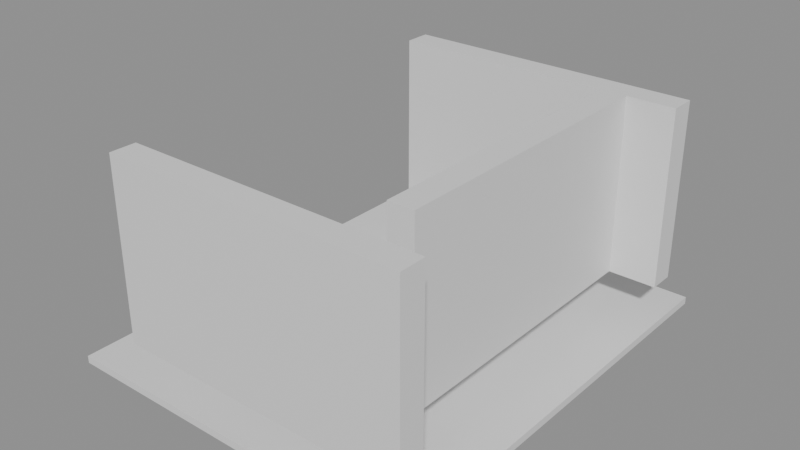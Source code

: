 # Source: building_lego.blend  (saved by Blender 5.0.119; exported with 4.5.12 LTS)
import bpy
from mathutils import Matrix  # noqa: F401  (used for matrix-valued properties, if any)

bpy.ops.wm.read_factory_settings(use_empty=True)
scene = bpy.context.scene
scene.name = 'Scene'

# ---- collections
col_01_paredes_externas = bpy.data.collections.new('01_Paredes_Externas'); scene.collection.children.link(col_01_paredes_externas)
col_03_pisos_escadas = bpy.data.collections.new('03_Pisos_Escadas'); scene.collection.children.link(col_03_pisos_escadas)
col_04_moveis_decoracoes = bpy.data.collections.new('04_Moveis_Decoracoes'); scene.collection.children.link(col_04_moveis_decoracoes)

# ---- materials (node trees are filled in below, after node groups)
mat_mat_parede_externa = bpy.data.materials.new('Mat_Parede_Externa')
mat_mat_pisos = bpy.data.materials.new('Mat_Pisos')
mat_mat_moveis = bpy.data.materials.new('Mat_Moveis')

# ---- material node trees
mat_mat_parede_externa.use_nodes = True; mat_mat_parede_externa.node_tree.nodes.clear()
_N = mat_mat_parede_externa.node_tree.nodes; _L = mat_mat_parede_externa.node_tree.links
n0 = _N.new('ShaderNodeBsdfPrincipled'); n0.name = 'BSDF - Pré-fundamentado'; n0.location = (-200, 100)
n1 = _N.new('ShaderNodeOutputMaterial'); n1.name = 'Saída de material'; n1.location = (200, 100)
_L.new(n0.outputs[0], n1.inputs[0])
n1.is_active_output = True
mat_mat_pisos.use_nodes = True; mat_mat_pisos.node_tree.nodes.clear()
_N = mat_mat_pisos.node_tree.nodes; _L = mat_mat_pisos.node_tree.links
n0 = _N.new('ShaderNodeBsdfPrincipled'); n0.name = 'BSDF - Pré-fundamentado'; n0.location = (-200, 100)
n1 = _N.new('ShaderNodeOutputMaterial'); n1.name = 'Saída de material'; n1.location = (200, 100)
_L.new(n0.outputs[0], n1.inputs[0])
n1.is_active_output = True
mat_mat_moveis.use_nodes = True; mat_mat_moveis.node_tree.nodes.clear()
_N = mat_mat_moveis.node_tree.nodes; _L = mat_mat_moveis.node_tree.links
n0 = _N.new('ShaderNodeBsdfPrincipled'); n0.name = 'BSDF - Pré-fundamentado'; n0.location = (-200, 100)
n1 = _N.new('ShaderNodeOutputMaterial'); n1.name = 'Saída de material'; n1.location = (200, 100)
_L.new(n0.outputs[0], n1.inputs[0])
n1.is_active_output = True

# ---- meshes
me_bloco_stone_wall_4337_2616_z65 = bpy.data.meshes.new('Bloco_stone_wall_4337_2616_z65')
me_bloco_stone_wall_4337_2616_z65.from_pydata([(-0.5, -0.175, -1.2), (0.5, -0.175, -1.2), (0.5, 0.175, -1.2), (-0.5, 0.175, -1.2), (-0.5, -0.175, 1.2), (0.5, -0.175, 1.2), (0.5, 0.175, 1.2), (-0.5, 0.175, 1.2)], [], [(0, 1, 2, 3), (4, 7, 6, 5), (0, 4, 5, 1), (2, 6, 7, 3), (0, 3, 7, 4), (1, 5, 6, 2)])
me_bloco_stone_wall_4337_2616_z65.materials.append(mat_mat_parede_externa)
me_bloco_stone_wall_4337_2616_z65.update()
me_bloco_stone_wall_4338_2616_z65 = bpy.data.meshes.new('Bloco_stone_wall_4338_2616_z65')
me_bloco_stone_wall_4338_2616_z65.from_pydata([(-0.5, -0.175, -1.2), (0.5, -0.175, -1.2), (0.5, 0.175, -1.2), (-0.5, 0.175, -1.2), (-0.5, -0.175, 1.2), (0.5, -0.175, 1.2), (0.5, 0.175, 1.2), (-0.5, 0.175, 1.2)], [], [(0, 1, 2, 3), (4, 7, 6, 5), (0, 4, 5, 1), (2, 6, 7, 3), (0, 3, 7, 4), (1, 5, 6, 2)])
me_bloco_stone_wall_4338_2616_z65.materials.append(mat_mat_parede_externa)
me_bloco_stone_wall_4338_2616_z65.update()
me_bloco_stone_wall_4339_2616_z65 = bpy.data.meshes.new('Bloco_stone_wall_4339_2616_z65')
me_bloco_stone_wall_4339_2616_z65.from_pydata([(-0.5, -0.175, -1.2), (0.5, -0.175, -1.2), (0.5, 0.175, -1.2), (-0.5, 0.175, -1.2), (-0.5, -0.175, 1.2), (0.5, -0.175, 1.2), (0.5, 0.175, 1.2), (-0.5, 0.175, 1.2)], [], [(0, 1, 2, 3), (4, 7, 6, 5), (0, 4, 5, 1), (2, 6, 7, 3), (0, 3, 7, 4), (1, 5, 6, 2)])
me_bloco_stone_wall_4339_2616_z65.materials.append(mat_mat_parede_externa)
me_bloco_stone_wall_4339_2616_z65.update()
me_bloco_stone_wall_4340_2616_z65 = bpy.data.meshes.new('Bloco_stone_wall_4340_2616_z65')
me_bloco_stone_wall_4340_2616_z65.from_pydata([(-0.5, -0.175, -1.2), (0.5, -0.175, -1.2), (0.5, 0.175, -1.2), (-0.5, 0.175, -1.2), (-0.5, -0.175, 1.2), (0.5, -0.175, 1.2), (0.5, 0.175, 1.2), (-0.5, 0.175, 1.2)], [], [(0, 1, 2, 3), (4, 7, 6, 5), (0, 4, 5, 1), (2, 6, 7, 3), (0, 3, 7, 4), (1, 5, 6, 2)])
me_bloco_stone_wall_4340_2616_z65.materials.append(mat_mat_parede_externa)
me_bloco_stone_wall_4340_2616_z65.update()
me_bloco_stone_wall_4337_2621_z65 = bpy.data.meshes.new('Bloco_stone_wall_4337_2621_z65')
me_bloco_stone_wall_4337_2621_z65.from_pydata([(-0.5, -0.175, -1.2), (0.5, -0.175, -1.2), (0.5, 0.175, -1.2), (-0.5, 0.175, -1.2), (-0.5, -0.175, 1.2), (0.5, -0.175, 1.2), (0.5, 0.175, 1.2), (-0.5, 0.175, 1.2)], [], [(0, 1, 2, 3), (4, 7, 6, 5), (0, 4, 5, 1), (2, 6, 7, 3), (0, 3, 7, 4), (1, 5, 6, 2)])
me_bloco_stone_wall_4337_2621_z65.materials.append(mat_mat_parede_externa)
me_bloco_stone_wall_4337_2621_z65.update()
me_bloco_stone_wall_4338_2621_z65 = bpy.data.meshes.new('Bloco_stone_wall_4338_2621_z65')
me_bloco_stone_wall_4338_2621_z65.from_pydata([(-0.5, -0.175, -1.2), (0.5, -0.175, -1.2), (0.5, 0.175, -1.2), (-0.5, 0.175, -1.2), (-0.5, -0.175, 1.2), (0.5, -0.175, 1.2), (0.5, 0.175, 1.2), (-0.5, 0.175, 1.2)], [], [(0, 1, 2, 3), (4, 7, 6, 5), (0, 4, 5, 1), (2, 6, 7, 3), (0, 3, 7, 4), (1, 5, 6, 2)])
me_bloco_stone_wall_4338_2621_z65.materials.append(mat_mat_parede_externa)
me_bloco_stone_wall_4338_2621_z65.update()
me_bloco_stone_wall_4339_2621_z65 = bpy.data.meshes.new('Bloco_stone_wall_4339_2621_z65')
me_bloco_stone_wall_4339_2621_z65.from_pydata([(-0.5, -0.175, -1.2), (0.5, -0.175, -1.2), (0.5, 0.175, -1.2), (-0.5, 0.175, -1.2), (-0.5, -0.175, 1.2), (0.5, -0.175, 1.2), (0.5, 0.175, 1.2), (-0.5, 0.175, 1.2)], [], [(0, 1, 2, 3), (4, 7, 6, 5), (0, 4, 5, 1), (2, 6, 7, 3), (0, 3, 7, 4), (1, 5, 6, 2)])
me_bloco_stone_wall_4339_2621_z65.materials.append(mat_mat_parede_externa)
me_bloco_stone_wall_4339_2621_z65.update()
me_bloco_stone_wall_4340_2621_z65 = bpy.data.meshes.new('Bloco_stone_wall_4340_2621_z65')
me_bloco_stone_wall_4340_2621_z65.from_pydata([(-0.5, -0.175, -1.2), (0.5, -0.175, -1.2), (0.5, 0.175, -1.2), (-0.5, 0.175, -1.2), (-0.5, -0.175, 1.2), (0.5, -0.175, 1.2), (0.5, 0.175, 1.2), (-0.5, 0.175, 1.2)], [], [(0, 1, 2, 3), (4, 7, 6, 5), (0, 4, 5, 1), (2, 6, 7, 3), (0, 3, 7, 4), (1, 5, 6, 2)])
me_bloco_stone_wall_4340_2621_z65.materials.append(mat_mat_parede_externa)
me_bloco_stone_wall_4340_2621_z65.update()
me_bloco_stone_wall_4340_2617_z65 = bpy.data.meshes.new('Bloco_stone_wall_4340_2617_z65')
me_bloco_stone_wall_4340_2617_z65.from_pydata([(-0.175, -0.5, -1.2), (0.175, -0.5, -1.2), (0.175, 0.5, -1.2), (-0.175, 0.5, -1.2), (-0.175, -0.5, 1.2), (0.175, -0.5, 1.2), (0.175, 0.5, 1.2), (-0.175, 0.5, 1.2)], [], [(0, 1, 2, 3), (4, 7, 6, 5), (0, 4, 5, 1), (2, 6, 7, 3), (0, 3, 7, 4), (1, 5, 6, 2)])
me_bloco_stone_wall_4340_2617_z65.materials.append(mat_mat_parede_externa)
me_bloco_stone_wall_4340_2617_z65.update()
me_bloco_stone_wall_4340_2618_z65 = bpy.data.meshes.new('Bloco_stone_wall_4340_2618_z65')
me_bloco_stone_wall_4340_2618_z65.from_pydata([(-0.175, -0.5, -1.2), (0.175, -0.5, -1.2), (0.175, 0.5, -1.2), (-0.175, 0.5, -1.2), (-0.175, -0.5, 1.2), (0.175, -0.5, 1.2), (0.175, 0.5, 1.2), (-0.175, 0.5, 1.2)], [], [(0, 1, 2, 3), (4, 7, 6, 5), (0, 4, 5, 1), (2, 6, 7, 3), (0, 3, 7, 4), (1, 5, 6, 2)])
me_bloco_stone_wall_4340_2618_z65.materials.append(mat_mat_parede_externa)
me_bloco_stone_wall_4340_2618_z65.update()
me_bloco_stone_wall_4340_2619_z65 = bpy.data.meshes.new('Bloco_stone_wall_4340_2619_z65')
me_bloco_stone_wall_4340_2619_z65.from_pydata([(-0.175, -0.5, -1.2), (0.175, -0.5, -1.2), (0.175, 0.5, -1.2), (-0.175, 0.5, -1.2), (-0.175, -0.5, 1.2), (0.175, -0.5, 1.2), (0.175, 0.5, 1.2), (-0.175, 0.5, 1.2)], [], [(0, 1, 2, 3), (4, 7, 6, 5), (0, 4, 5, 1), (2, 6, 7, 3), (0, 3, 7, 4), (1, 5, 6, 2)])
me_bloco_stone_wall_4340_2619_z65.materials.append(mat_mat_parede_externa)
me_bloco_stone_wall_4340_2619_z65.update()
me_bloco_stone_wall_4340_2620_z65 = bpy.data.meshes.new('Bloco_stone_wall_4340_2620_z65')
me_bloco_stone_wall_4340_2620_z65.from_pydata([(-0.175, -0.5, -1.2), (0.175, -0.5, -1.2), (0.175, 0.5, -1.2), (-0.175, 0.5, -1.2), (-0.175, -0.5, 1.2), (0.175, -0.5, 1.2), (0.175, 0.5, 1.2), (-0.175, 0.5, 1.2)], [], [(0, 1, 2, 3), (4, 7, 6, 5), (0, 4, 5, 1), (2, 6, 7, 3), (0, 3, 7, 4), (1, 5, 6, 2)])
me_bloco_stone_wall_4340_2620_z65.materials.append(mat_mat_parede_externa)
me_bloco_stone_wall_4340_2620_z65.update()
me_piso_stone_4336_2616_z60 = bpy.data.meshes.new('Piso_stone_4336_2616_z60')
me_piso_stone_4336_2616_z60.from_pydata([(-0.5, -0.5, -0.05), (0.5, -0.5, -0.05), (0.5, 0.5, -0.05), (-0.5, 0.5, -0.05), (-0.5, -0.5, 0.05), (0.5, -0.5, 0.05), (0.5, 0.5, 0.05), (-0.5, 0.5, 0.05)], [], [(0, 1, 2, 3), (4, 7, 6, 5), (0, 4, 5, 1), (2, 6, 7, 3), (0, 3, 7, 4), (1, 5, 6, 2)])
me_piso_stone_4336_2616_z60.materials.append(mat_mat_pisos)
me_piso_stone_4336_2616_z60.update()
me_piso_stone_4337_2616_z60 = bpy.data.meshes.new('Piso_stone_4337_2616_z60')
me_piso_stone_4337_2616_z60.from_pydata([(-0.5, -0.5, -0.05), (0.5, -0.5, -0.05), (0.5, 0.5, -0.05), (-0.5, 0.5, -0.05), (-0.5, -0.5, 0.05), (0.5, -0.5, 0.05), (0.5, 0.5, 0.05), (-0.5, 0.5, 0.05)], [], [(0, 1, 2, 3), (4, 7, 6, 5), (0, 4, 5, 1), (2, 6, 7, 3), (0, 3, 7, 4), (1, 5, 6, 2)])
me_piso_stone_4337_2616_z60.materials.append(mat_mat_pisos)
me_piso_stone_4337_2616_z60.update()
me_piso_stone_4338_2616_z60 = bpy.data.meshes.new('Piso_stone_4338_2616_z60')
me_piso_stone_4338_2616_z60.from_pydata([(-0.5, -0.5, -0.05), (0.5, -0.5, -0.05), (0.5, 0.5, -0.05), (-0.5, 0.5, -0.05), (-0.5, -0.5, 0.05), (0.5, -0.5, 0.05), (0.5, 0.5, 0.05), (-0.5, 0.5, 0.05)], [], [(0, 1, 2, 3), (4, 7, 6, 5), (0, 4, 5, 1), (2, 6, 7, 3), (0, 3, 7, 4), (1, 5, 6, 2)])
me_piso_stone_4338_2616_z60.materials.append(mat_mat_pisos)
me_piso_stone_4338_2616_z60.update()
me_piso_stone_4339_2616_z60 = bpy.data.meshes.new('Piso_stone_4339_2616_z60')
me_piso_stone_4339_2616_z60.from_pydata([(-0.5, -0.5, -0.05), (0.5, -0.5, -0.05), (0.5, 0.5, -0.05), (-0.5, 0.5, -0.05), (-0.5, -0.5, 0.05), (0.5, -0.5, 0.05), (0.5, 0.5, 0.05), (-0.5, 0.5, 0.05)], [], [(0, 1, 2, 3), (4, 7, 6, 5), (0, 4, 5, 1), (2, 6, 7, 3), (0, 3, 7, 4), (1, 5, 6, 2)])
me_piso_stone_4339_2616_z60.materials.append(mat_mat_pisos)
me_piso_stone_4339_2616_z60.update()
me_piso_stone_4340_2616_z60 = bpy.data.meshes.new('Piso_stone_4340_2616_z60')
me_piso_stone_4340_2616_z60.from_pydata([(-0.5, -0.5, -0.05), (0.5, -0.5, -0.05), (0.5, 0.5, -0.05), (-0.5, 0.5, -0.05), (-0.5, -0.5, 0.05), (0.5, -0.5, 0.05), (0.5, 0.5, 0.05), (-0.5, 0.5, 0.05)], [], [(0, 1, 2, 3), (4, 7, 6, 5), (0, 4, 5, 1), (2, 6, 7, 3), (0, 3, 7, 4), (1, 5, 6, 2)])
me_piso_stone_4340_2616_z60.materials.append(mat_mat_pisos)
me_piso_stone_4340_2616_z60.update()
me_piso_stone_4336_2617_z60 = bpy.data.meshes.new('Piso_stone_4336_2617_z60')
me_piso_stone_4336_2617_z60.from_pydata([(-0.5, -0.5, -0.05), (0.5, -0.5, -0.05), (0.5, 0.5, -0.05), (-0.5, 0.5, -0.05), (-0.5, -0.5, 0.05), (0.5, -0.5, 0.05), (0.5, 0.5, 0.05), (-0.5, 0.5, 0.05)], [], [(0, 1, 2, 3), (4, 7, 6, 5), (0, 4, 5, 1), (2, 6, 7, 3), (0, 3, 7, 4), (1, 5, 6, 2)])
me_piso_stone_4336_2617_z60.materials.append(mat_mat_pisos)
me_piso_stone_4336_2617_z60.update()
me_piso_stone_4337_2617_z60 = bpy.data.meshes.new('Piso_stone_4337_2617_z60')
me_piso_stone_4337_2617_z60.from_pydata([(-0.5, -0.5, -0.05), (0.5, -0.5, -0.05), (0.5, 0.5, -0.05), (-0.5, 0.5, -0.05), (-0.5, -0.5, 0.05), (0.5, -0.5, 0.05), (0.5, 0.5, 0.05), (-0.5, 0.5, 0.05)], [], [(0, 1, 2, 3), (4, 7, 6, 5), (0, 4, 5, 1), (2, 6, 7, 3), (0, 3, 7, 4), (1, 5, 6, 2)])
me_piso_stone_4337_2617_z60.materials.append(mat_mat_pisos)
me_piso_stone_4337_2617_z60.update()
me_piso_stone_4338_2617_z60 = bpy.data.meshes.new('Piso_stone_4338_2617_z60')
me_piso_stone_4338_2617_z60.from_pydata([(-0.5, -0.5, -0.05), (0.5, -0.5, -0.05), (0.5, 0.5, -0.05), (-0.5, 0.5, -0.05), (-0.5, -0.5, 0.05), (0.5, -0.5, 0.05), (0.5, 0.5, 0.05), (-0.5, 0.5, 0.05)], [], [(0, 1, 2, 3), (4, 7, 6, 5), (0, 4, 5, 1), (2, 6, 7, 3), (0, 3, 7, 4), (1, 5, 6, 2)])
me_piso_stone_4338_2617_z60.materials.append(mat_mat_pisos)
me_piso_stone_4338_2617_z60.update()
me_piso_stone_4339_2617_z60 = bpy.data.meshes.new('Piso_stone_4339_2617_z60')
me_piso_stone_4339_2617_z60.from_pydata([(-0.5, -0.5, -0.05), (0.5, -0.5, -0.05), (0.5, 0.5, -0.05), (-0.5, 0.5, -0.05), (-0.5, -0.5, 0.05), (0.5, -0.5, 0.05), (0.5, 0.5, 0.05), (-0.5, 0.5, 0.05)], [], [(0, 1, 2, 3), (4, 7, 6, 5), (0, 4, 5, 1), (2, 6, 7, 3), (0, 3, 7, 4), (1, 5, 6, 2)])
me_piso_stone_4339_2617_z60.materials.append(mat_mat_pisos)
me_piso_stone_4339_2617_z60.update()
me_piso_stone_4340_2617_z60 = bpy.data.meshes.new('Piso_stone_4340_2617_z60')
me_piso_stone_4340_2617_z60.from_pydata([(-0.5, -0.5, -0.05), (0.5, -0.5, -0.05), (0.5, 0.5, -0.05), (-0.5, 0.5, -0.05), (-0.5, -0.5, 0.05), (0.5, -0.5, 0.05), (0.5, 0.5, 0.05), (-0.5, 0.5, 0.05)], [], [(0, 1, 2, 3), (4, 7, 6, 5), (0, 4, 5, 1), (2, 6, 7, 3), (0, 3, 7, 4), (1, 5, 6, 2)])
me_piso_stone_4340_2617_z60.materials.append(mat_mat_pisos)
me_piso_stone_4340_2617_z60.update()
me_piso_stone_4336_2618_z60 = bpy.data.meshes.new('Piso_stone_4336_2618_z60')
me_piso_stone_4336_2618_z60.from_pydata([(-0.5, -0.5, -0.05), (0.5, -0.5, -0.05), (0.5, 0.5, -0.05), (-0.5, 0.5, -0.05), (-0.5, -0.5, 0.05), (0.5, -0.5, 0.05), (0.5, 0.5, 0.05), (-0.5, 0.5, 0.05)], [], [(0, 1, 2, 3), (4, 7, 6, 5), (0, 4, 5, 1), (2, 6, 7, 3), (0, 3, 7, 4), (1, 5, 6, 2)])
me_piso_stone_4336_2618_z60.materials.append(mat_mat_pisos)
me_piso_stone_4336_2618_z60.update()
me_piso_stone_4337_2618_z60 = bpy.data.meshes.new('Piso_stone_4337_2618_z60')
me_piso_stone_4337_2618_z60.from_pydata([(-0.5, -0.5, -0.05), (0.5, -0.5, -0.05), (0.5, 0.5, -0.05), (-0.5, 0.5, -0.05), (-0.5, -0.5, 0.05), (0.5, -0.5, 0.05), (0.5, 0.5, 0.05), (-0.5, 0.5, 0.05)], [], [(0, 1, 2, 3), (4, 7, 6, 5), (0, 4, 5, 1), (2, 6, 7, 3), (0, 3, 7, 4), (1, 5, 6, 2)])
me_piso_stone_4337_2618_z60.materials.append(mat_mat_pisos)
me_piso_stone_4337_2618_z60.update()
me_piso_stone_4338_2618_z60 = bpy.data.meshes.new('Piso_stone_4338_2618_z60')
me_piso_stone_4338_2618_z60.from_pydata([(-0.5, -0.5, -0.05), (0.5, -0.5, -0.05), (0.5, 0.5, -0.05), (-0.5, 0.5, -0.05), (-0.5, -0.5, 0.05), (0.5, -0.5, 0.05), (0.5, 0.5, 0.05), (-0.5, 0.5, 0.05)], [], [(0, 1, 2, 3), (4, 7, 6, 5), (0, 4, 5, 1), (2, 6, 7, 3), (0, 3, 7, 4), (1, 5, 6, 2)])
me_piso_stone_4338_2618_z60.materials.append(mat_mat_pisos)
me_piso_stone_4338_2618_z60.update()
me_piso_stone_4339_2618_z60 = bpy.data.meshes.new('Piso_stone_4339_2618_z60')
me_piso_stone_4339_2618_z60.from_pydata([(-0.5, -0.5, -0.05), (0.5, -0.5, -0.05), (0.5, 0.5, -0.05), (-0.5, 0.5, -0.05), (-0.5, -0.5, 0.05), (0.5, -0.5, 0.05), (0.5, 0.5, 0.05), (-0.5, 0.5, 0.05)], [], [(0, 1, 2, 3), (4, 7, 6, 5), (0, 4, 5, 1), (2, 6, 7, 3), (0, 3, 7, 4), (1, 5, 6, 2)])
me_piso_stone_4339_2618_z60.materials.append(mat_mat_pisos)
me_piso_stone_4339_2618_z60.update()
me_piso_stone_4340_2618_z60 = bpy.data.meshes.new('Piso_stone_4340_2618_z60')
me_piso_stone_4340_2618_z60.from_pydata([(-0.5, -0.5, -0.05), (0.5, -0.5, -0.05), (0.5, 0.5, -0.05), (-0.5, 0.5, -0.05), (-0.5, -0.5, 0.05), (0.5, -0.5, 0.05), (0.5, 0.5, 0.05), (-0.5, 0.5, 0.05)], [], [(0, 1, 2, 3), (4, 7, 6, 5), (0, 4, 5, 1), (2, 6, 7, 3), (0, 3, 7, 4), (1, 5, 6, 2)])
me_piso_stone_4340_2618_z60.materials.append(mat_mat_pisos)
me_piso_stone_4340_2618_z60.update()
me_piso_stone_4336_2619_z60 = bpy.data.meshes.new('Piso_stone_4336_2619_z60')
me_piso_stone_4336_2619_z60.from_pydata([(-0.5, -0.5, -0.05), (0.5, -0.5, -0.05), (0.5, 0.5, -0.05), (-0.5, 0.5, -0.05), (-0.5, -0.5, 0.05), (0.5, -0.5, 0.05), (0.5, 0.5, 0.05), (-0.5, 0.5, 0.05)], [], [(0, 1, 2, 3), (4, 7, 6, 5), (0, 4, 5, 1), (2, 6, 7, 3), (0, 3, 7, 4), (1, 5, 6, 2)])
me_piso_stone_4336_2619_z60.materials.append(mat_mat_pisos)
me_piso_stone_4336_2619_z60.update()
me_piso_stone_4337_2619_z60 = bpy.data.meshes.new('Piso_stone_4337_2619_z60')
me_piso_stone_4337_2619_z60.from_pydata([(-0.5, -0.5, -0.05), (0.5, -0.5, -0.05), (0.5, 0.5, -0.05), (-0.5, 0.5, -0.05), (-0.5, -0.5, 0.05), (0.5, -0.5, 0.05), (0.5, 0.5, 0.05), (-0.5, 0.5, 0.05)], [], [(0, 1, 2, 3), (4, 7, 6, 5), (0, 4, 5, 1), (2, 6, 7, 3), (0, 3, 7, 4), (1, 5, 6, 2)])
me_piso_stone_4337_2619_z60.materials.append(mat_mat_pisos)
me_piso_stone_4337_2619_z60.update()
me_piso_stone_4338_2619_z60 = bpy.data.meshes.new('Piso_stone_4338_2619_z60')
me_piso_stone_4338_2619_z60.from_pydata([(-0.5, -0.5, -0.05), (0.5, -0.5, -0.05), (0.5, 0.5, -0.05), (-0.5, 0.5, -0.05), (-0.5, -0.5, 0.05), (0.5, -0.5, 0.05), (0.5, 0.5, 0.05), (-0.5, 0.5, 0.05)], [], [(0, 1, 2, 3), (4, 7, 6, 5), (0, 4, 5, 1), (2, 6, 7, 3), (0, 3, 7, 4), (1, 5, 6, 2)])
me_piso_stone_4338_2619_z60.materials.append(mat_mat_pisos)
me_piso_stone_4338_2619_z60.update()
me_piso_stone_4339_2619_z60 = bpy.data.meshes.new('Piso_stone_4339_2619_z60')
me_piso_stone_4339_2619_z60.from_pydata([(-0.5, -0.5, -0.05), (0.5, -0.5, -0.05), (0.5, 0.5, -0.05), (-0.5, 0.5, -0.05), (-0.5, -0.5, 0.05), (0.5, -0.5, 0.05), (0.5, 0.5, 0.05), (-0.5, 0.5, 0.05)], [], [(0, 1, 2, 3), (4, 7, 6, 5), (0, 4, 5, 1), (2, 6, 7, 3), (0, 3, 7, 4), (1, 5, 6, 2)])
me_piso_stone_4339_2619_z60.materials.append(mat_mat_pisos)
me_piso_stone_4339_2619_z60.update()
me_piso_stone_4340_2619_z60 = bpy.data.meshes.new('Piso_stone_4340_2619_z60')
me_piso_stone_4340_2619_z60.from_pydata([(-0.5, -0.5, -0.05), (0.5, -0.5, -0.05), (0.5, 0.5, -0.05), (-0.5, 0.5, -0.05), (-0.5, -0.5, 0.05), (0.5, -0.5, 0.05), (0.5, 0.5, 0.05), (-0.5, 0.5, 0.05)], [], [(0, 1, 2, 3), (4, 7, 6, 5), (0, 4, 5, 1), (2, 6, 7, 3), (0, 3, 7, 4), (1, 5, 6, 2)])
me_piso_stone_4340_2619_z60.materials.append(mat_mat_pisos)
me_piso_stone_4340_2619_z60.update()
me_piso_stone_4336_2620_z60 = bpy.data.meshes.new('Piso_stone_4336_2620_z60')
me_piso_stone_4336_2620_z60.from_pydata([(-0.5, -0.5, -0.05), (0.5, -0.5, -0.05), (0.5, 0.5, -0.05), (-0.5, 0.5, -0.05), (-0.5, -0.5, 0.05), (0.5, -0.5, 0.05), (0.5, 0.5, 0.05), (-0.5, 0.5, 0.05)], [], [(0, 1, 2, 3), (4, 7, 6, 5), (0, 4, 5, 1), (2, 6, 7, 3), (0, 3, 7, 4), (1, 5, 6, 2)])
me_piso_stone_4336_2620_z60.materials.append(mat_mat_pisos)
me_piso_stone_4336_2620_z60.update()
me_piso_stone_4337_2620_z60 = bpy.data.meshes.new('Piso_stone_4337_2620_z60')
me_piso_stone_4337_2620_z60.from_pydata([(-0.5, -0.5, -0.05), (0.5, -0.5, -0.05), (0.5, 0.5, -0.05), (-0.5, 0.5, -0.05), (-0.5, -0.5, 0.05), (0.5, -0.5, 0.05), (0.5, 0.5, 0.05), (-0.5, 0.5, 0.05)], [], [(0, 1, 2, 3), (4, 7, 6, 5), (0, 4, 5, 1), (2, 6, 7, 3), (0, 3, 7, 4), (1, 5, 6, 2)])
me_piso_stone_4337_2620_z60.materials.append(mat_mat_pisos)
me_piso_stone_4337_2620_z60.update()
me_piso_stone_4338_2620_z60 = bpy.data.meshes.new('Piso_stone_4338_2620_z60')
me_piso_stone_4338_2620_z60.from_pydata([(-0.5, -0.5, -0.05), (0.5, -0.5, -0.05), (0.5, 0.5, -0.05), (-0.5, 0.5, -0.05), (-0.5, -0.5, 0.05), (0.5, -0.5, 0.05), (0.5, 0.5, 0.05), (-0.5, 0.5, 0.05)], [], [(0, 1, 2, 3), (4, 7, 6, 5), (0, 4, 5, 1), (2, 6, 7, 3), (0, 3, 7, 4), (1, 5, 6, 2)])
me_piso_stone_4338_2620_z60.materials.append(mat_mat_pisos)
me_piso_stone_4338_2620_z60.update()
me_piso_stone_4339_2620_z60 = bpy.data.meshes.new('Piso_stone_4339_2620_z60')
me_piso_stone_4339_2620_z60.from_pydata([(-0.5, -0.5, -0.05), (0.5, -0.5, -0.05), (0.5, 0.5, -0.05), (-0.5, 0.5, -0.05), (-0.5, -0.5, 0.05), (0.5, -0.5, 0.05), (0.5, 0.5, 0.05), (-0.5, 0.5, 0.05)], [], [(0, 1, 2, 3), (4, 7, 6, 5), (0, 4, 5, 1), (2, 6, 7, 3), (0, 3, 7, 4), (1, 5, 6, 2)])
me_piso_stone_4339_2620_z60.materials.append(mat_mat_pisos)
me_piso_stone_4339_2620_z60.update()
me_piso_stone_4340_2620_z60 = bpy.data.meshes.new('Piso_stone_4340_2620_z60')
me_piso_stone_4340_2620_z60.from_pydata([(-0.5, -0.5, -0.05), (0.5, -0.5, -0.05), (0.5, 0.5, -0.05), (-0.5, 0.5, -0.05), (-0.5, -0.5, 0.05), (0.5, -0.5, 0.05), (0.5, 0.5, 0.05), (-0.5, 0.5, 0.05)], [], [(0, 1, 2, 3), (4, 7, 6, 5), (0, 4, 5, 1), (2, 6, 7, 3), (0, 3, 7, 4), (1, 5, 6, 2)])
me_piso_stone_4340_2620_z60.materials.append(mat_mat_pisos)
me_piso_stone_4340_2620_z60.update()
me_piso_stone_4336_2621_z60 = bpy.data.meshes.new('Piso_stone_4336_2621_z60')
me_piso_stone_4336_2621_z60.from_pydata([(-0.5, -0.5, -0.05), (0.5, -0.5, -0.05), (0.5, 0.5, -0.05), (-0.5, 0.5, -0.05), (-0.5, -0.5, 0.05), (0.5, -0.5, 0.05), (0.5, 0.5, 0.05), (-0.5, 0.5, 0.05)], [], [(0, 1, 2, 3), (4, 7, 6, 5), (0, 4, 5, 1), (2, 6, 7, 3), (0, 3, 7, 4), (1, 5, 6, 2)])
me_piso_stone_4336_2621_z60.materials.append(mat_mat_pisos)
me_piso_stone_4336_2621_z60.update()
me_piso_stone_4337_2621_z60 = bpy.data.meshes.new('Piso_stone_4337_2621_z60')
me_piso_stone_4337_2621_z60.from_pydata([(-0.5, -0.5, -0.05), (0.5, -0.5, -0.05), (0.5, 0.5, -0.05), (-0.5, 0.5, -0.05), (-0.5, -0.5, 0.05), (0.5, -0.5, 0.05), (0.5, 0.5, 0.05), (-0.5, 0.5, 0.05)], [], [(0, 1, 2, 3), (4, 7, 6, 5), (0, 4, 5, 1), (2, 6, 7, 3), (0, 3, 7, 4), (1, 5, 6, 2)])
me_piso_stone_4337_2621_z60.materials.append(mat_mat_pisos)
me_piso_stone_4337_2621_z60.update()
me_piso_stone_4338_2621_z60 = bpy.data.meshes.new('Piso_stone_4338_2621_z60')
me_piso_stone_4338_2621_z60.from_pydata([(-0.5, -0.5, -0.05), (0.5, -0.5, -0.05), (0.5, 0.5, -0.05), (-0.5, 0.5, -0.05), (-0.5, -0.5, 0.05), (0.5, -0.5, 0.05), (0.5, 0.5, 0.05), (-0.5, 0.5, 0.05)], [], [(0, 1, 2, 3), (4, 7, 6, 5), (0, 4, 5, 1), (2, 6, 7, 3), (0, 3, 7, 4), (1, 5, 6, 2)])
me_piso_stone_4338_2621_z60.materials.append(mat_mat_pisos)
me_piso_stone_4338_2621_z60.update()
me_piso_stone_4339_2621_z60 = bpy.data.meshes.new('Piso_stone_4339_2621_z60')
me_piso_stone_4339_2621_z60.from_pydata([(-0.5, -0.5, -0.05), (0.5, -0.5, -0.05), (0.5, 0.5, -0.05), (-0.5, 0.5, -0.05), (-0.5, -0.5, 0.05), (0.5, -0.5, 0.05), (0.5, 0.5, 0.05), (-0.5, 0.5, 0.05)], [], [(0, 1, 2, 3), (4, 7, 6, 5), (0, 4, 5, 1), (2, 6, 7, 3), (0, 3, 7, 4), (1, 5, 6, 2)])
me_piso_stone_4339_2621_z60.materials.append(mat_mat_pisos)
me_piso_stone_4339_2621_z60.update()
me_piso_stone_4340_2621_z60 = bpy.data.meshes.new('Piso_stone_4340_2621_z60')
me_piso_stone_4340_2621_z60.from_pydata([(-0.5, -0.5, -0.05), (0.5, -0.5, -0.05), (0.5, 0.5, -0.05), (-0.5, 0.5, -0.05), (-0.5, -0.5, 0.05), (0.5, -0.5, 0.05), (0.5, 0.5, 0.05), (-0.5, 0.5, 0.05)], [], [(0, 1, 2, 3), (4, 7, 6, 5), (0, 4, 5, 1), (2, 6, 7, 3), (0, 3, 7, 4), (1, 5, 6, 2)])
me_piso_stone_4340_2621_z60.materials.append(mat_mat_pisos)
me_piso_stone_4340_2621_z60.update()
me_movel_vines_4338_2617_z65 = bpy.data.meshes.new('Movel_vines_4338_2617_z65')
me_movel_vines_4338_2617_z65.from_pydata([(-0.4, -0.4, -0.06), (0.4, -0.4, -0.06), (0.4, 0.4, -0.06), (-0.4, 0.4, -0.06), (-0.4, -0.4, 0.06), (0.4, -0.4, 0.06), (0.4, 0.4, 0.06), (-0.4, 0.4, 0.06)], [], [(0, 1, 2, 3), (4, 7, 6, 5), (0, 4, 5, 1), (2, 6, 7, 3), (0, 3, 7, 4), (1, 5, 6, 2)])
me_movel_vines_4338_2617_z65.materials.append(mat_mat_moveis)
me_movel_vines_4338_2617_z65.update()
me_movel_vines_4339_2617_z65 = bpy.data.meshes.new('Movel_vines_4339_2617_z65')
me_movel_vines_4339_2617_z65.from_pydata([(-0.4, -0.4, -0.06), (0.4, -0.4, -0.06), (0.4, 0.4, -0.06), (-0.4, 0.4, -0.06), (-0.4, -0.4, 0.06), (0.4, -0.4, 0.06), (0.4, 0.4, 0.06), (-0.4, 0.4, 0.06)], [], [(0, 1, 2, 3), (4, 7, 6, 5), (0, 4, 5, 1), (2, 6, 7, 3), (0, 3, 7, 4), (1, 5, 6, 2)])
me_movel_vines_4339_2617_z65.materials.append(mat_mat_moveis)
me_movel_vines_4339_2617_z65.update()

# ---- objects
ob_parede_externa_norte_y2616_x4337_4340 = bpy.data.objects.new('Parede_Externa_Norte_Y2616_X4337_4340', None)
ob_bloco_stone_wall_4337_2616_z65 = bpy.data.objects.new('Bloco_stone_wall_4337_2616_z65', me_bloco_stone_wall_4337_2616_z65)
ob_bloco_stone_wall_4338_2616_z65 = bpy.data.objects.new('Bloco_stone_wall_4338_2616_z65', me_bloco_stone_wall_4338_2616_z65)
ob_bloco_stone_wall_4339_2616_z65 = bpy.data.objects.new('Bloco_stone_wall_4339_2616_z65', me_bloco_stone_wall_4339_2616_z65)
ob_bloco_stone_wall_4340_2616_z65 = bpy.data.objects.new('Bloco_stone_wall_4340_2616_z65', me_bloco_stone_wall_4340_2616_z65)
ob_parede_externa_sul_y2621_x4337_4340 = bpy.data.objects.new('Parede_Externa_Sul_Y2621_X4337_4340', None)
ob_bloco_stone_wall_4337_2621_z65 = bpy.data.objects.new('Bloco_stone_wall_4337_2621_z65', me_bloco_stone_wall_4337_2621_z65)
ob_bloco_stone_wall_4338_2621_z65 = bpy.data.objects.new('Bloco_stone_wall_4338_2621_z65', me_bloco_stone_wall_4338_2621_z65)
ob_bloco_stone_wall_4339_2621_z65 = bpy.data.objects.new('Bloco_stone_wall_4339_2621_z65', me_bloco_stone_wall_4339_2621_z65)
ob_bloco_stone_wall_4340_2621_z65 = bpy.data.objects.new('Bloco_stone_wall_4340_2621_z65', me_bloco_stone_wall_4340_2621_z65)
ob_parede_externa_leste_x4340_y2617_2620 = bpy.data.objects.new('Parede_Externa_Leste_X4340_Y2617_2620', None)
ob_bloco_stone_wall_4340_2617_z65 = bpy.data.objects.new('Bloco_stone_wall_4340_2617_z65', me_bloco_stone_wall_4340_2617_z65)
ob_bloco_stone_wall_4340_2618_z65 = bpy.data.objects.new('Bloco_stone_wall_4340_2618_z65', me_bloco_stone_wall_4340_2618_z65)
ob_bloco_stone_wall_4340_2619_z65 = bpy.data.objects.new('Bloco_stone_wall_4340_2619_z65', me_bloco_stone_wall_4340_2619_z65)
ob_bloco_stone_wall_4340_2620_z65 = bpy.data.objects.new('Bloco_stone_wall_4340_2620_z65', me_bloco_stone_wall_4340_2620_z65)
ob_pisos_lajes = bpy.data.objects.new('Pisos_Lajes', None)
ob_piso_stone_4336_2616_z60 = bpy.data.objects.new('Piso_stone_4336_2616_z60', me_piso_stone_4336_2616_z60)
ob_piso_stone_4337_2616_z60 = bpy.data.objects.new('Piso_stone_4337_2616_z60', me_piso_stone_4337_2616_z60)
ob_piso_stone_4338_2616_z60 = bpy.data.objects.new('Piso_stone_4338_2616_z60', me_piso_stone_4338_2616_z60)
ob_piso_stone_4339_2616_z60 = bpy.data.objects.new('Piso_stone_4339_2616_z60', me_piso_stone_4339_2616_z60)
ob_piso_stone_4340_2616_z60 = bpy.data.objects.new('Piso_stone_4340_2616_z60', me_piso_stone_4340_2616_z60)
ob_piso_stone_4336_2617_z60 = bpy.data.objects.new('Piso_stone_4336_2617_z60', me_piso_stone_4336_2617_z60)
ob_piso_stone_4337_2617_z60 = bpy.data.objects.new('Piso_stone_4337_2617_z60', me_piso_stone_4337_2617_z60)
ob_piso_stone_4338_2617_z60 = bpy.data.objects.new('Piso_stone_4338_2617_z60', me_piso_stone_4338_2617_z60)
ob_piso_stone_4339_2617_z60 = bpy.data.objects.new('Piso_stone_4339_2617_z60', me_piso_stone_4339_2617_z60)
ob_piso_stone_4340_2617_z60 = bpy.data.objects.new('Piso_stone_4340_2617_z60', me_piso_stone_4340_2617_z60)
ob_piso_stone_4336_2618_z60 = bpy.data.objects.new('Piso_stone_4336_2618_z60', me_piso_stone_4336_2618_z60)
ob_piso_stone_4337_2618_z60 = bpy.data.objects.new('Piso_stone_4337_2618_z60', me_piso_stone_4337_2618_z60)
ob_piso_stone_4338_2618_z60 = bpy.data.objects.new('Piso_stone_4338_2618_z60', me_piso_stone_4338_2618_z60)
ob_piso_stone_4339_2618_z60 = bpy.data.objects.new('Piso_stone_4339_2618_z60', me_piso_stone_4339_2618_z60)
ob_piso_stone_4340_2618_z60 = bpy.data.objects.new('Piso_stone_4340_2618_z60', me_piso_stone_4340_2618_z60)
ob_piso_stone_4336_2619_z60 = bpy.data.objects.new('Piso_stone_4336_2619_z60', me_piso_stone_4336_2619_z60)
ob_piso_stone_4337_2619_z60 = bpy.data.objects.new('Piso_stone_4337_2619_z60', me_piso_stone_4337_2619_z60)
ob_piso_stone_4338_2619_z60 = bpy.data.objects.new('Piso_stone_4338_2619_z60', me_piso_stone_4338_2619_z60)
ob_piso_stone_4339_2619_z60 = bpy.data.objects.new('Piso_stone_4339_2619_z60', me_piso_stone_4339_2619_z60)
ob_piso_stone_4340_2619_z60 = bpy.data.objects.new('Piso_stone_4340_2619_z60', me_piso_stone_4340_2619_z60)
ob_piso_stone_4336_2620_z60 = bpy.data.objects.new('Piso_stone_4336_2620_z60', me_piso_stone_4336_2620_z60)
ob_piso_stone_4337_2620_z60 = bpy.data.objects.new('Piso_stone_4337_2620_z60', me_piso_stone_4337_2620_z60)
ob_piso_stone_4338_2620_z60 = bpy.data.objects.new('Piso_stone_4338_2620_z60', me_piso_stone_4338_2620_z60)
ob_piso_stone_4339_2620_z60 = bpy.data.objects.new('Piso_stone_4339_2620_z60', me_piso_stone_4339_2620_z60)
ob_piso_stone_4340_2620_z60 = bpy.data.objects.new('Piso_stone_4340_2620_z60', me_piso_stone_4340_2620_z60)
ob_piso_stone_4336_2621_z60 = bpy.data.objects.new('Piso_stone_4336_2621_z60', me_piso_stone_4336_2621_z60)
ob_piso_stone_4337_2621_z60 = bpy.data.objects.new('Piso_stone_4337_2621_z60', me_piso_stone_4337_2621_z60)
ob_piso_stone_4338_2621_z60 = bpy.data.objects.new('Piso_stone_4338_2621_z60', me_piso_stone_4338_2621_z60)
ob_piso_stone_4339_2621_z60 = bpy.data.objects.new('Piso_stone_4339_2621_z60', me_piso_stone_4339_2621_z60)
ob_piso_stone_4340_2621_z60 = bpy.data.objects.new('Piso_stone_4340_2621_z60', me_piso_stone_4340_2621_z60)
ob_moveis_decoracoes = bpy.data.objects.new('Moveis_Decoracoes', None)
ob_movel_vines_4338_2617_z65 = bpy.data.objects.new('Movel_vines_4338_2617_z65', me_movel_vines_4338_2617_z65)
ob_movel_vines_4339_2617_z65 = bpy.data.objects.new('Movel_vines_4339_2617_z65', me_movel_vines_4339_2617_z65)

# ---- transforms, parenting, visibility, modifiers, constraints
ob_parede_externa_norte_y2616_x4337_4340.location = (0.5, -2.5, 0.6)
ob_parede_externa_norte_y2616_x4337_4340.empty_display_type = 'CUBE'
ob_bloco_stone_wall_4337_2616_z65.parent = ob_parede_externa_norte_y2616_x4337_4340
ob_bloco_stone_wall_4337_2616_z65.matrix_parent_inverse = Matrix(((1.0, -0.0, 0.0, -0.5), (-0.0, 1.0, -0.0, 2.5), (0.0, -0.0, 1.0, -0.6), (-0.0, 0.0, -0.0, 1.0)))
ob_bloco_stone_wall_4337_2616_z65.location = (-1.0, -2.825, 1.8)
ob_bloco_stone_wall_4338_2616_z65.parent = ob_parede_externa_norte_y2616_x4337_4340
ob_bloco_stone_wall_4338_2616_z65.matrix_parent_inverse = Matrix(((1.0, -0.0, 0.0, -0.5), (-0.0, 1.0, -0.0, 2.5), (0.0, -0.0, 1.0, -0.6), (-0.0, 0.0, -0.0, 1.0)))
ob_bloco_stone_wall_4338_2616_z65.location = (0.0, -2.825, 1.8)
ob_bloco_stone_wall_4339_2616_z65.parent = ob_parede_externa_norte_y2616_x4337_4340
ob_bloco_stone_wall_4339_2616_z65.matrix_parent_inverse = Matrix(((1.0, -0.0, 0.0, -0.5), (-0.0, 1.0, -0.0, 2.5), (0.0, -0.0, 1.0, -0.6), (-0.0, 0.0, -0.0, 1.0)))
ob_bloco_stone_wall_4339_2616_z65.location = (1.0, -2.825, 1.8)
ob_bloco_stone_wall_4340_2616_z65.parent = ob_parede_externa_norte_y2616_x4337_4340
ob_bloco_stone_wall_4340_2616_z65.matrix_parent_inverse = Matrix(((1.0, -0.0, 0.0, -0.5), (-0.0, 1.0, -0.0, 2.5), (0.0, -0.0, 1.0, -0.6), (-0.0, 0.0, -0.0, 1.0)))
ob_bloco_stone_wall_4340_2616_z65.location = (2.0, -2.825, 1.8)
ob_parede_externa_sul_y2621_x4337_4340.location = (0.5, 2.5, 0.6)
ob_parede_externa_sul_y2621_x4337_4340.empty_display_type = 'CUBE'
ob_bloco_stone_wall_4337_2621_z65.parent = ob_parede_externa_sul_y2621_x4337_4340
ob_bloco_stone_wall_4337_2621_z65.matrix_parent_inverse = Matrix(((1.0, -0.0, 0.0, -0.5), (-0.0, 1.0, -0.0, -2.5), (0.0, -0.0, 1.0, -0.6), (-0.0, 0.0, -0.0, 1.0)))
ob_bloco_stone_wall_4337_2621_z65.location = (-1.0, 2.175, 1.8)
ob_bloco_stone_wall_4338_2621_z65.parent = ob_parede_externa_sul_y2621_x4337_4340
ob_bloco_stone_wall_4338_2621_z65.matrix_parent_inverse = Matrix(((1.0, -0.0, 0.0, -0.5), (-0.0, 1.0, -0.0, -2.5), (0.0, -0.0, 1.0, -0.6), (-0.0, 0.0, -0.0, 1.0)))
ob_bloco_stone_wall_4338_2621_z65.location = (0.0, 2.175, 1.8)
ob_bloco_stone_wall_4339_2621_z65.parent = ob_parede_externa_sul_y2621_x4337_4340
ob_bloco_stone_wall_4339_2621_z65.matrix_parent_inverse = Matrix(((1.0, -0.0, 0.0, -0.5), (-0.0, 1.0, -0.0, -2.5), (0.0, -0.0, 1.0, -0.6), (-0.0, 0.0, -0.0, 1.0)))
ob_bloco_stone_wall_4339_2621_z65.location = (1.0, 2.175, 1.8)
ob_bloco_stone_wall_4340_2621_z65.parent = ob_parede_externa_sul_y2621_x4337_4340
ob_bloco_stone_wall_4340_2621_z65.matrix_parent_inverse = Matrix(((1.0, -0.0, 0.0, -0.5), (-0.0, 1.0, -0.0, -2.5), (0.0, -0.0, 1.0, -0.6), (-0.0, 0.0, -0.0, 1.0)))
ob_bloco_stone_wall_4340_2621_z65.location = (2.0, 2.175, 1.8)
ob_parede_externa_leste_x4340_y2617_2620.location = (2.0, 0.0, 0.6)
ob_parede_externa_leste_x4340_y2617_2620.empty_display_type = 'CUBE'
ob_bloco_stone_wall_4340_2617_z65.parent = ob_parede_externa_leste_x4340_y2617_2620
ob_bloco_stone_wall_4340_2617_z65.matrix_parent_inverse = Matrix(((1.0, -0.0, 0.0, -2.0), (-0.0, 1.0, -0.0, 0.0), (0.0, -0.0, 1.0, -0.6), (-0.0, 0.0, -0.0, 1.0)))
ob_bloco_stone_wall_4340_2617_z65.location = (1.675, -1.5, 1.8)
ob_bloco_stone_wall_4340_2618_z65.parent = ob_parede_externa_leste_x4340_y2617_2620
ob_bloco_stone_wall_4340_2618_z65.matrix_parent_inverse = Matrix(((1.0, -0.0, 0.0, -2.0), (-0.0, 1.0, -0.0, 0.0), (0.0, -0.0, 1.0, -0.6), (-0.0, 0.0, -0.0, 1.0)))
ob_bloco_stone_wall_4340_2618_z65.location = (1.675, -0.5, 1.8)
ob_bloco_stone_wall_4340_2619_z65.parent = ob_parede_externa_leste_x4340_y2617_2620
ob_bloco_stone_wall_4340_2619_z65.matrix_parent_inverse = Matrix(((1.0, -0.0, 0.0, -2.0), (-0.0, 1.0, -0.0, 0.0), (0.0, -0.0, 1.0, -0.6), (-0.0, 0.0, -0.0, 1.0)))
ob_bloco_stone_wall_4340_2619_z65.location = (1.675, 0.5, 1.8)
ob_bloco_stone_wall_4340_2620_z65.parent = ob_parede_externa_leste_x4340_y2617_2620
ob_bloco_stone_wall_4340_2620_z65.matrix_parent_inverse = Matrix(((1.0, -0.0, 0.0, -2.0), (-0.0, 1.0, -0.0, 0.0), (0.0, -0.0, 1.0, -0.6), (-0.0, 0.0, -0.0, 1.0)))
ob_bloco_stone_wall_4340_2620_z65.location = (1.675, 1.5, 1.8)
ob_pisos_lajes.location = (0.0, 0.0, 0.0)
ob_pisos_lajes.empty_display_type = 'CUBE'
ob_piso_stone_4336_2616_z60.parent = ob_pisos_lajes
ob_piso_stone_4336_2616_z60.location = (-2.0, -2.5, -0.05)
ob_piso_stone_4337_2616_z60.parent = ob_pisos_lajes
ob_piso_stone_4337_2616_z60.location = (-1.0, -2.5, -0.05)
ob_piso_stone_4338_2616_z60.parent = ob_pisos_lajes
ob_piso_stone_4338_2616_z60.location = (0.0, -2.5, -0.05)
ob_piso_stone_4339_2616_z60.parent = ob_pisos_lajes
ob_piso_stone_4339_2616_z60.location = (1.0, -2.5, -0.05)
ob_piso_stone_4340_2616_z60.parent = ob_pisos_lajes
ob_piso_stone_4340_2616_z60.location = (2.0, -2.5, -0.05)
ob_piso_stone_4336_2617_z60.parent = ob_pisos_lajes
ob_piso_stone_4336_2617_z60.location = (-2.0, -1.5, -0.05)
ob_piso_stone_4337_2617_z60.parent = ob_pisos_lajes
ob_piso_stone_4337_2617_z60.location = (-1.0, -1.5, -0.05)
ob_piso_stone_4338_2617_z60.parent = ob_pisos_lajes
ob_piso_stone_4338_2617_z60.location = (0.0, -1.5, -0.05)
ob_piso_stone_4339_2617_z60.parent = ob_pisos_lajes
ob_piso_stone_4339_2617_z60.location = (1.0, -1.5, -0.05)
ob_piso_stone_4340_2617_z60.parent = ob_pisos_lajes
ob_piso_stone_4340_2617_z60.location = (2.0, -1.5, -0.05)
ob_piso_stone_4336_2618_z60.parent = ob_pisos_lajes
ob_piso_stone_4336_2618_z60.location = (-2.0, -0.5, -0.05)
ob_piso_stone_4337_2618_z60.parent = ob_pisos_lajes
ob_piso_stone_4337_2618_z60.location = (-1.0, -0.5, -0.05)
ob_piso_stone_4338_2618_z60.parent = ob_pisos_lajes
ob_piso_stone_4338_2618_z60.location = (0.0, -0.5, -0.05)
ob_piso_stone_4339_2618_z60.parent = ob_pisos_lajes
ob_piso_stone_4339_2618_z60.location = (1.0, -0.5, -0.05)
ob_piso_stone_4340_2618_z60.parent = ob_pisos_lajes
ob_piso_stone_4340_2618_z60.location = (2.0, -0.5, -0.05)
ob_piso_stone_4336_2619_z60.parent = ob_pisos_lajes
ob_piso_stone_4336_2619_z60.location = (-2.0, 0.5, -0.05)
ob_piso_stone_4337_2619_z60.parent = ob_pisos_lajes
ob_piso_stone_4337_2619_z60.location = (-1.0, 0.5, -0.05)
ob_piso_stone_4338_2619_z60.parent = ob_pisos_lajes
ob_piso_stone_4338_2619_z60.location = (0.0, 0.5, -0.05)
ob_piso_stone_4339_2619_z60.parent = ob_pisos_lajes
ob_piso_stone_4339_2619_z60.location = (1.0, 0.5, -0.05)
ob_piso_stone_4340_2619_z60.parent = ob_pisos_lajes
ob_piso_stone_4340_2619_z60.location = (2.0, 0.5, -0.05)
ob_piso_stone_4336_2620_z60.parent = ob_pisos_lajes
ob_piso_stone_4336_2620_z60.location = (-2.0, 1.5, -0.05)
ob_piso_stone_4337_2620_z60.parent = ob_pisos_lajes
ob_piso_stone_4337_2620_z60.location = (-1.0, 1.5, -0.05)
ob_piso_stone_4338_2620_z60.parent = ob_pisos_lajes
ob_piso_stone_4338_2620_z60.location = (0.0, 1.5, -0.05)
ob_piso_stone_4339_2620_z60.parent = ob_pisos_lajes
ob_piso_stone_4339_2620_z60.location = (1.0, 1.5, -0.05)
ob_piso_stone_4340_2620_z60.parent = ob_pisos_lajes
ob_piso_stone_4340_2620_z60.location = (2.0, 1.5, -0.05)
ob_piso_stone_4336_2621_z60.parent = ob_pisos_lajes
ob_piso_stone_4336_2621_z60.location = (-2.0, 2.5, -0.05)
ob_piso_stone_4337_2621_z60.parent = ob_pisos_lajes
ob_piso_stone_4337_2621_z60.location = (-1.0, 2.5, -0.05)
ob_piso_stone_4338_2621_z60.parent = ob_pisos_lajes
ob_piso_stone_4338_2621_z60.location = (0.0, 2.5, -0.05)
ob_piso_stone_4339_2621_z60.parent = ob_pisos_lajes
ob_piso_stone_4339_2621_z60.location = (1.0, 2.5, -0.05)
ob_piso_stone_4340_2621_z60.parent = ob_pisos_lajes
ob_piso_stone_4340_2621_z60.location = (2.0, 2.5, -0.05)
ob_moveis_decoracoes.location = (0.0, 0.0, 0.0)
ob_moveis_decoracoes.empty_display_type = 'CUBE'
ob_movel_vines_4338_2617_z65.parent = ob_moveis_decoracoes
ob_movel_vines_4338_2617_z65.location = (0.0, -1.5, 0.66)
ob_movel_vines_4339_2617_z65.parent = ob_moveis_decoracoes
ob_movel_vines_4339_2617_z65.location = (1.0, -1.5, 0.66)

# ---- collection membership
col_01_paredes_externas.objects.link(ob_parede_externa_norte_y2616_x4337_4340)
col_01_paredes_externas.objects.link(ob_bloco_stone_wall_4337_2616_z65)
col_01_paredes_externas.objects.link(ob_bloco_stone_wall_4338_2616_z65)
col_01_paredes_externas.objects.link(ob_bloco_stone_wall_4339_2616_z65)
col_01_paredes_externas.objects.link(ob_bloco_stone_wall_4340_2616_z65)
col_01_paredes_externas.objects.link(ob_parede_externa_sul_y2621_x4337_4340)
col_01_paredes_externas.objects.link(ob_bloco_stone_wall_4337_2621_z65)
col_01_paredes_externas.objects.link(ob_bloco_stone_wall_4338_2621_z65)
col_01_paredes_externas.objects.link(ob_bloco_stone_wall_4339_2621_z65)
col_01_paredes_externas.objects.link(ob_bloco_stone_wall_4340_2621_z65)
col_01_paredes_externas.objects.link(ob_parede_externa_leste_x4340_y2617_2620)
col_01_paredes_externas.objects.link(ob_bloco_stone_wall_4340_2617_z65)
col_01_paredes_externas.objects.link(ob_bloco_stone_wall_4340_2618_z65)
col_01_paredes_externas.objects.link(ob_bloco_stone_wall_4340_2619_z65)
col_01_paredes_externas.objects.link(ob_bloco_stone_wall_4340_2620_z65)
col_03_pisos_escadas.objects.link(ob_pisos_lajes)
col_03_pisos_escadas.objects.link(ob_piso_stone_4336_2616_z60)
col_03_pisos_escadas.objects.link(ob_piso_stone_4337_2616_z60)
col_03_pisos_escadas.objects.link(ob_piso_stone_4338_2616_z60)
col_03_pisos_escadas.objects.link(ob_piso_stone_4339_2616_z60)
col_03_pisos_escadas.objects.link(ob_piso_stone_4340_2616_z60)
col_03_pisos_escadas.objects.link(ob_piso_stone_4336_2617_z60)
col_03_pisos_escadas.objects.link(ob_piso_stone_4337_2617_z60)
col_03_pisos_escadas.objects.link(ob_piso_stone_4338_2617_z60)
col_03_pisos_escadas.objects.link(ob_piso_stone_4339_2617_z60)
col_03_pisos_escadas.objects.link(ob_piso_stone_4340_2617_z60)
col_03_pisos_escadas.objects.link(ob_piso_stone_4336_2618_z60)
col_03_pisos_escadas.objects.link(ob_piso_stone_4337_2618_z60)
col_03_pisos_escadas.objects.link(ob_piso_stone_4338_2618_z60)
col_03_pisos_escadas.objects.link(ob_piso_stone_4339_2618_z60)
col_03_pisos_escadas.objects.link(ob_piso_stone_4340_2618_z60)
col_03_pisos_escadas.objects.link(ob_piso_stone_4336_2619_z60)
col_03_pisos_escadas.objects.link(ob_piso_stone_4337_2619_z60)
col_03_pisos_escadas.objects.link(ob_piso_stone_4338_2619_z60)
col_03_pisos_escadas.objects.link(ob_piso_stone_4339_2619_z60)
col_03_pisos_escadas.objects.link(ob_piso_stone_4340_2619_z60)
col_03_pisos_escadas.objects.link(ob_piso_stone_4336_2620_z60)
col_03_pisos_escadas.objects.link(ob_piso_stone_4337_2620_z60)
col_03_pisos_escadas.objects.link(ob_piso_stone_4338_2620_z60)
col_03_pisos_escadas.objects.link(ob_piso_stone_4339_2620_z60)
col_03_pisos_escadas.objects.link(ob_piso_stone_4340_2620_z60)
col_03_pisos_escadas.objects.link(ob_piso_stone_4336_2621_z60)
col_03_pisos_escadas.objects.link(ob_piso_stone_4337_2621_z60)
col_03_pisos_escadas.objects.link(ob_piso_stone_4338_2621_z60)
col_03_pisos_escadas.objects.link(ob_piso_stone_4339_2621_z60)
col_03_pisos_escadas.objects.link(ob_piso_stone_4340_2621_z60)
col_04_moveis_decoracoes.objects.link(ob_moveis_decoracoes)
col_04_moveis_decoracoes.objects.link(ob_movel_vines_4338_2617_z65)
col_04_moveis_decoracoes.objects.link(ob_movel_vines_4339_2617_z65)

# ---- scene / render settings (as saved in the file)
scene.frame_start = 1; scene.frame_end = 250; scene.frame_set(1)
scene.render.engine = 'BLENDER_EEVEE_NEXT'
scene.render.bake_bias = 0.0
scene.render.bake_samples = 0
scene.cycles.sampling_pattern = 'TABULATED_SOBOL'
scene.eevee.use_volume_custom_range = False
bpy.context.view_layer.update()

# ---- added for rendering (the .blend has no active camera and no usable light): camera, sun + grey world if the file has none
cam_auto = bpy.data.cameras.new('AutoCamera')
cam_auto.lens = 50.0
cam_auto.sensor_width = 36.0
cam_auto.clip_end = 1000.0
ob_auto_camera = bpy.data.objects.new('AutoCamera', cam_auto)
scene.collection.objects.link(ob_auto_camera)
ob_auto_camera.location = (7.77464, -9.32957, 7.66971)
ob_auto_camera.rotation_euler = (1.09748, -7.21219e-08, 0.694738)
scene.camera = ob_auto_camera
light_auto_sun = bpy.data.lights.new('AutoSun', 'SUN')
light_auto_sun.energy = 3.0
light_auto_sun.angle = 0.0523599
ob_auto_sun = bpy.data.objects.new('AutoSun', light_auto_sun)
scene.collection.objects.link(ob_auto_sun)
ob_auto_sun.rotation_euler = (0.872665, 0.174533, 0.523599)
if scene.world is None:
    world_auto = bpy.data.worlds.new('AutoWorld')
    world_auto.color = (0.3, 0.3, 0.3)
    scene.world = world_auto
bpy.context.view_layer.update()
